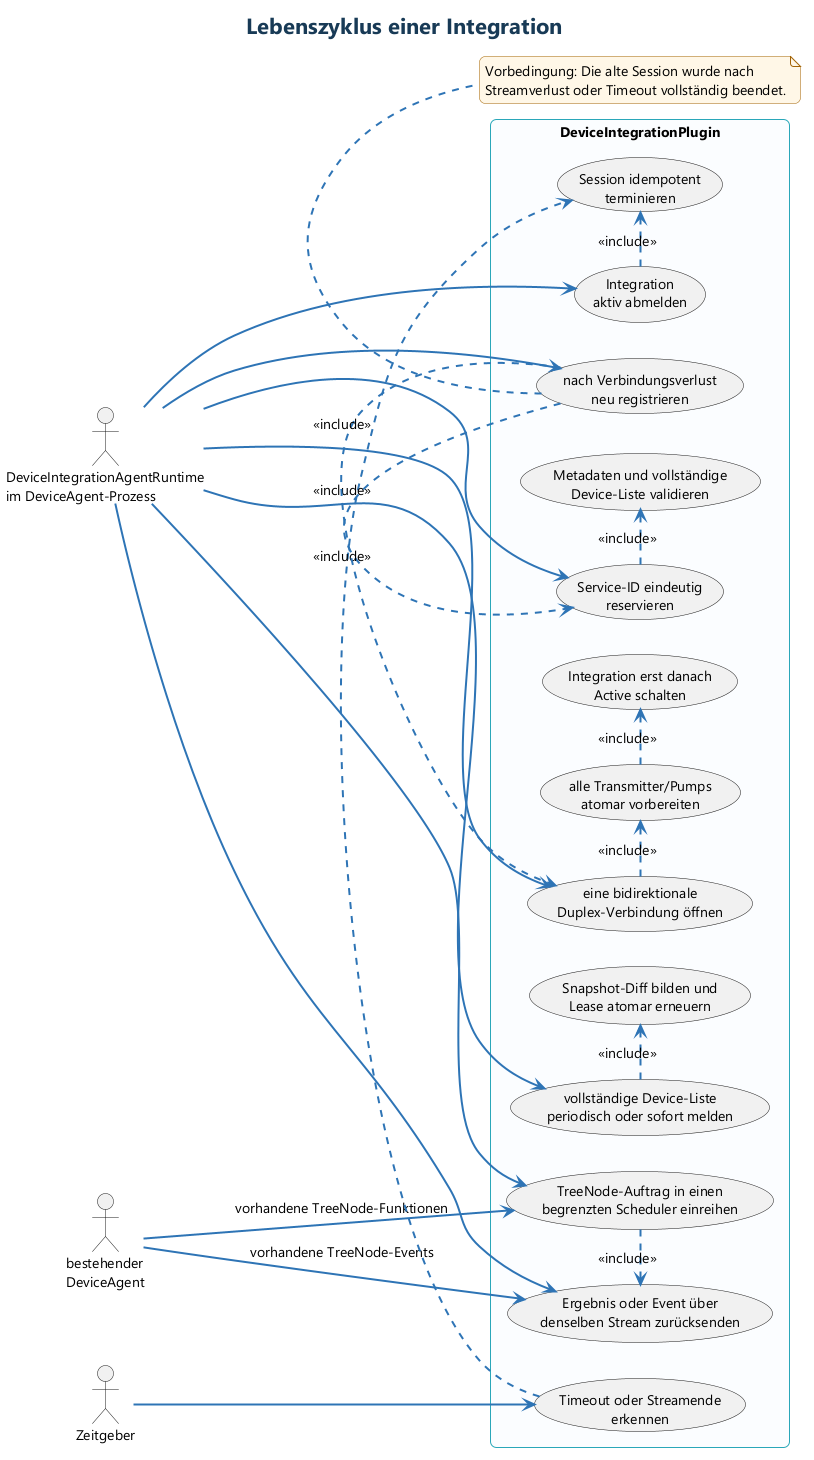

The diagram above was rendered by PlantUML. Its source (embedded in the PNG):
@startuml
!include theme.puml
title Lebenszyklus einer Integration
left to right direction
actor "DeviceIntegrationAgentRuntime\nim DeviceAgent-Prozess" as Integration
actor "Zeitgeber" as Timer
actor "bestehender\nDeviceAgent" as Agent
rectangle "DeviceIntegrationPlugin" {
  usecase "Service-ID eindeutig\nreservieren" as Register
  usecase "Metadaten und vollständige\nDevice-Liste validieren" as Validate
  usecase "eine bidirektionale\nDuplex-Verbindung öffnen" as Stream
  usecase "alle Transmitter/Pumps\natomar vorbereiten" as Prepare
  usecase "Integration erst danach\nActive schalten" as Activate
  usecase "vollständige Device-Liste\nperiodisch oder sofort melden" as Devices
  usecase "Snapshot-Diff bilden und\nLease atomar erneuern" as Renew
  usecase "Integration\naktiv abmelden" as Unregister
  usecase "Timeout oder Streamende\nerkennen" as Timeout
  usecase "Session idempotent\nterminieren" as Cleanup
  usecase "nach Verbindungsverlust\nneu registrieren" as ReRegister
  usecase "TreeNode-Auftrag in einen\nbegrenzten Scheduler einreihen" as Receive
  usecase "Ergebnis oder Event über\ndenselben Stream zurücksenden" as Result
}
Integration --> Register
Integration --> Stream
Integration --> Devices
Integration --> Unregister
Integration --> Receive
Integration --> Result
Agent --> Receive : vorhandene TreeNode-Funktionen
Agent --> Result : vorhandene TreeNode-Events
Timer --> Timeout
Register .> Validate : <<include>>
Stream .> Prepare : <<include>>
Prepare .> Activate : <<include>>
Devices .> Renew : <<include>>
Timeout .> Cleanup : <<include>>
Unregister .> Cleanup : <<include>>
Integration --> ReRegister
ReRegister .> Register : <<include>>
ReRegister .> Stream : <<include>>
Receive .> Result : <<include>>
note bottom of ReRegister
  Vorbedingung: Die alte Session wurde nach
  Streamverlust oder Timeout vollständig beendet.
end note
@enduml